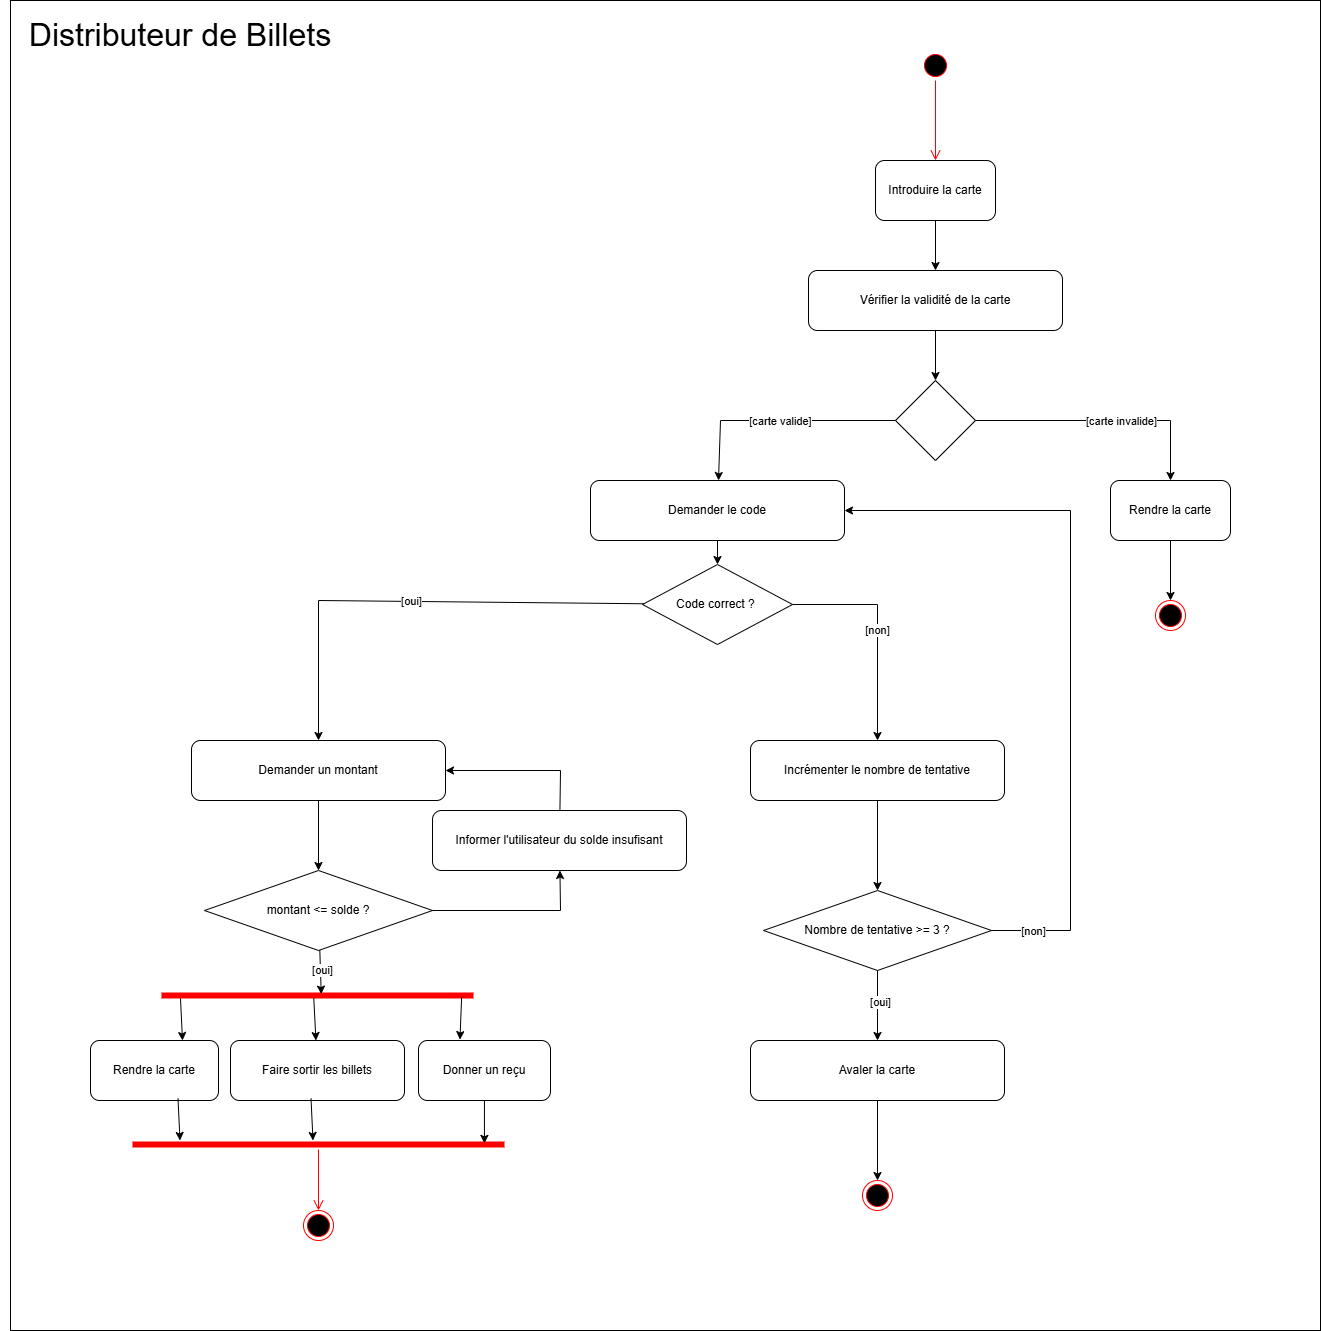

The diagram above was exported from draw.io. Its source (the exported page's mxGraphModel, read from the mxfile embedded in the PNG):
<mxGraphModel dx="3434" dy="1344" grid="1" gridSize="10" guides="1" tooltips="1" connect="1" arrows="1" fold="1" page="1" pageScale="1" pageWidth="827" pageHeight="1169" math="0" shadow="0">
  <root>
    <mxCell id="0" />
    <mxCell id="1" parent="0" />
    <mxCell id="6o4-x3J55J-_b5PNrkUz-153" value="" style="rounded=0;whiteSpace=wrap;html=1;" vertex="1" parent="1">
      <mxGeometry x="-540" y="20" width="1310" height="1330" as="geometry" />
    </mxCell>
    <mxCell id="6o4-x3J55J-_b5PNrkUz-92" value="" style="ellipse;html=1;shape=startState;fillColor=#000000;strokeColor=#ff0000;" vertex="1" parent="1">
      <mxGeometry x="370" y="70" width="30" height="30" as="geometry" />
    </mxCell>
    <mxCell id="6o4-x3J55J-_b5PNrkUz-93" value="" style="edgeStyle=orthogonalEdgeStyle;html=1;verticalAlign=bottom;endArrow=open;endSize=8;strokeColor=#ff0000;rounded=0;" edge="1" source="6o4-x3J55J-_b5PNrkUz-92" parent="1" target="6o4-x3J55J-_b5PNrkUz-94">
      <mxGeometry relative="1" as="geometry">
        <mxPoint x="385" y="160" as="targetPoint" />
      </mxGeometry>
    </mxCell>
    <mxCell id="6o4-x3J55J-_b5PNrkUz-96" value="" style="edgeStyle=orthogonalEdgeStyle;rounded=0;orthogonalLoop=1;jettySize=auto;html=1;" edge="1" parent="1" source="6o4-x3J55J-_b5PNrkUz-94" target="6o4-x3J55J-_b5PNrkUz-95">
      <mxGeometry relative="1" as="geometry" />
    </mxCell>
    <mxCell id="6o4-x3J55J-_b5PNrkUz-94" value="Introduire la carte" style="rounded=1;whiteSpace=wrap;html=1;" vertex="1" parent="1">
      <mxGeometry x="325" y="180" width="120" height="60" as="geometry" />
    </mxCell>
    <mxCell id="6o4-x3J55J-_b5PNrkUz-98" value="" style="edgeStyle=orthogonalEdgeStyle;rounded=0;orthogonalLoop=1;jettySize=auto;html=1;" edge="1" parent="1" source="6o4-x3J55J-_b5PNrkUz-95" target="6o4-x3J55J-_b5PNrkUz-99">
      <mxGeometry relative="1" as="geometry">
        <mxPoint x="385" y="420" as="targetPoint" />
      </mxGeometry>
    </mxCell>
    <mxCell id="6o4-x3J55J-_b5PNrkUz-95" value="Vérifier la validité de la carte" style="whiteSpace=wrap;html=1;rounded=1;" vertex="1" parent="1">
      <mxGeometry x="258" y="290" width="254" height="60" as="geometry" />
    </mxCell>
    <mxCell id="6o4-x3J55J-_b5PNrkUz-99" value="" style="rhombus;whiteSpace=wrap;html=1;" vertex="1" parent="1">
      <mxGeometry x="345" y="400" width="80" height="80" as="geometry" />
    </mxCell>
    <mxCell id="6o4-x3J55J-_b5PNrkUz-100" value="[" style="endArrow=classic;html=1;rounded=0;" edge="1" parent="1" source="6o4-x3J55J-_b5PNrkUz-99" target="6o4-x3J55J-_b5PNrkUz-106">
      <mxGeometry width="50" height="50" relative="1" as="geometry">
        <mxPoint x="380" y="370" as="sourcePoint" />
        <mxPoint x="620" y="440" as="targetPoint" />
        <Array as="points">
          <mxPoint x="620" y="440" />
        </Array>
      </mxGeometry>
    </mxCell>
    <mxCell id="6o4-x3J55J-_b5PNrkUz-101" value="[carte invalide]" style="edgeLabel;html=1;align=center;verticalAlign=middle;resizable=0;points=[];" vertex="1" connectable="0" parent="6o4-x3J55J-_b5PNrkUz-100">
      <mxGeometry x="0.2786" y="-3" relative="1" as="geometry">
        <mxPoint x="-19" y="-3" as="offset" />
      </mxGeometry>
    </mxCell>
    <mxCell id="6o4-x3J55J-_b5PNrkUz-106" value="Rendre la carte" style="rounded=1;whiteSpace=wrap;html=1;" vertex="1" parent="1">
      <mxGeometry x="560" y="500" width="120" height="60" as="geometry" />
    </mxCell>
    <mxCell id="6o4-x3J55J-_b5PNrkUz-107" value="" style="ellipse;html=1;shape=endState;fillColor=#000000;strokeColor=#ff0000;" vertex="1" parent="1">
      <mxGeometry x="605" y="620" width="30" height="30" as="geometry" />
    </mxCell>
    <mxCell id="6o4-x3J55J-_b5PNrkUz-108" value="" style="endArrow=classic;html=1;rounded=0;" edge="1" parent="1" source="6o4-x3J55J-_b5PNrkUz-106" target="6o4-x3J55J-_b5PNrkUz-107">
      <mxGeometry width="50" height="50" relative="1" as="geometry">
        <mxPoint x="435" y="450" as="sourcePoint" />
        <mxPoint x="630" y="510" as="targetPoint" />
        <Array as="points" />
      </mxGeometry>
    </mxCell>
    <mxCell id="6o4-x3J55J-_b5PNrkUz-110" value="Demander le code" style="whiteSpace=wrap;html=1;rounded=1;" vertex="1" parent="1">
      <mxGeometry x="40" y="500" width="254" height="60" as="geometry" />
    </mxCell>
    <mxCell id="6o4-x3J55J-_b5PNrkUz-111" value="" style="endArrow=classic;html=1;rounded=0;" edge="1" parent="1" source="6o4-x3J55J-_b5PNrkUz-99" target="6o4-x3J55J-_b5PNrkUz-110">
      <mxGeometry width="50" height="50" relative="1" as="geometry">
        <mxPoint x="435" y="450" as="sourcePoint" />
        <mxPoint x="630" y="510" as="targetPoint" />
        <Array as="points">
          <mxPoint x="170" y="440" />
        </Array>
      </mxGeometry>
    </mxCell>
    <mxCell id="6o4-x3J55J-_b5PNrkUz-112" value="[carte valide]" style="edgeLabel;html=1;align=center;verticalAlign=middle;resizable=0;points=[];" vertex="1" connectable="0" parent="6o4-x3J55J-_b5PNrkUz-111">
      <mxGeometry x="0.2786" y="-3" relative="1" as="geometry">
        <mxPoint x="35" y="3" as="offset" />
      </mxGeometry>
    </mxCell>
    <mxCell id="6o4-x3J55J-_b5PNrkUz-114" value="Incrémenter le nombre de tentative" style="whiteSpace=wrap;html=1;rounded=1;" vertex="1" parent="1">
      <mxGeometry x="200" y="760" width="254" height="60" as="geometry" />
    </mxCell>
    <mxCell id="6o4-x3J55J-_b5PNrkUz-115" value="Code correct ?&amp;nbsp;" style="rhombus;whiteSpace=wrap;html=1;" vertex="1" parent="1">
      <mxGeometry x="92" y="584" width="150" height="80" as="geometry" />
    </mxCell>
    <mxCell id="6o4-x3J55J-_b5PNrkUz-116" value="" style="endArrow=classic;html=1;rounded=0;" edge="1" parent="1" source="6o4-x3J55J-_b5PNrkUz-110" target="6o4-x3J55J-_b5PNrkUz-115">
      <mxGeometry width="50" height="50" relative="1" as="geometry">
        <mxPoint x="150" y="690" as="sourcePoint" />
        <mxPoint x="200" y="640" as="targetPoint" />
      </mxGeometry>
    </mxCell>
    <mxCell id="6o4-x3J55J-_b5PNrkUz-117" value="[non]" style="endArrow=classic;html=1;rounded=0;" edge="1" parent="1" source="6o4-x3J55J-_b5PNrkUz-115" target="6o4-x3J55J-_b5PNrkUz-114">
      <mxGeometry width="50" height="50" relative="1" as="geometry">
        <mxPoint x="190" y="770" as="sourcePoint" />
        <mxPoint x="240" y="720" as="targetPoint" />
        <Array as="points">
          <mxPoint x="327" y="624" />
        </Array>
      </mxGeometry>
    </mxCell>
    <mxCell id="6o4-x3J55J-_b5PNrkUz-118" value="Nombre de tentative &amp;gt;= 3 ?" style="rhombus;whiteSpace=wrap;html=1;" vertex="1" parent="1">
      <mxGeometry x="213" y="910" width="228" height="80" as="geometry" />
    </mxCell>
    <mxCell id="6o4-x3J55J-_b5PNrkUz-119" value="" style="endArrow=classic;html=1;rounded=0;" edge="1" parent="1" source="6o4-x3J55J-_b5PNrkUz-114" target="6o4-x3J55J-_b5PNrkUz-118">
      <mxGeometry width="50" height="50" relative="1" as="geometry">
        <mxPoint x="170" y="790" as="sourcePoint" />
        <mxPoint x="220" y="740" as="targetPoint" />
      </mxGeometry>
    </mxCell>
    <mxCell id="6o4-x3J55J-_b5PNrkUz-120" value="Avaler la carte" style="whiteSpace=wrap;html=1;rounded=1;" vertex="1" parent="1">
      <mxGeometry x="200" y="1060" width="254" height="60" as="geometry" />
    </mxCell>
    <mxCell id="6o4-x3J55J-_b5PNrkUz-121" value="" style="endArrow=classic;html=1;rounded=0;" edge="1" parent="1" source="6o4-x3J55J-_b5PNrkUz-118" target="6o4-x3J55J-_b5PNrkUz-120">
      <mxGeometry width="50" height="50" relative="1" as="geometry">
        <mxPoint x="337" y="830" as="sourcePoint" />
        <mxPoint x="337" y="920" as="targetPoint" />
      </mxGeometry>
    </mxCell>
    <mxCell id="6o4-x3J55J-_b5PNrkUz-124" value="[oui]" style="edgeLabel;html=1;align=center;verticalAlign=middle;resizable=0;points=[];" vertex="1" connectable="0" parent="6o4-x3J55J-_b5PNrkUz-121">
      <mxGeometry x="-0.1357" y="2" relative="1" as="geometry">
        <mxPoint as="offset" />
      </mxGeometry>
    </mxCell>
    <mxCell id="6o4-x3J55J-_b5PNrkUz-122" value="" style="endArrow=classic;html=1;rounded=0;" edge="1" parent="1" source="6o4-x3J55J-_b5PNrkUz-118" target="6o4-x3J55J-_b5PNrkUz-110">
      <mxGeometry width="50" height="50" relative="1" as="geometry">
        <mxPoint x="180" y="820" as="sourcePoint" />
        <mxPoint x="230" y="770" as="targetPoint" />
        <Array as="points">
          <mxPoint x="520" y="950" />
          <mxPoint x="520" y="530" />
        </Array>
      </mxGeometry>
    </mxCell>
    <mxCell id="6o4-x3J55J-_b5PNrkUz-123" value="[non]" style="edgeLabel;html=1;align=center;verticalAlign=middle;resizable=0;points=[];" vertex="1" connectable="0" parent="6o4-x3J55J-_b5PNrkUz-122">
      <mxGeometry x="-0.8883" relative="1" as="geometry">
        <mxPoint x="1" as="offset" />
      </mxGeometry>
    </mxCell>
    <mxCell id="6o4-x3J55J-_b5PNrkUz-125" value="Demander un montant" style="whiteSpace=wrap;html=1;rounded=1;" vertex="1" parent="1">
      <mxGeometry x="-359" y="760" width="254" height="60" as="geometry" />
    </mxCell>
    <mxCell id="6o4-x3J55J-_b5PNrkUz-126" value="[oui]" style="endArrow=classic;html=1;rounded=0;" edge="1" parent="1" source="6o4-x3J55J-_b5PNrkUz-115" target="6o4-x3J55J-_b5PNrkUz-125">
      <mxGeometry width="50" height="50" relative="1" as="geometry">
        <mxPoint x="-102.31503579952278" y="622.5680190930789" as="sourcePoint" />
        <mxPoint x="140" y="770" as="targetPoint" />
        <Array as="points">
          <mxPoint x="-232" y="620" />
        </Array>
      </mxGeometry>
    </mxCell>
    <mxCell id="6o4-x3J55J-_b5PNrkUz-127" value="montant &amp;lt;= solde ?" style="rhombus;whiteSpace=wrap;html=1;" vertex="1" parent="1">
      <mxGeometry x="-346" y="890" width="228" height="80" as="geometry" />
    </mxCell>
    <mxCell id="6o4-x3J55J-_b5PNrkUz-128" value="" style="endArrow=classic;html=1;rounded=0;" edge="1" parent="1" source="6o4-x3J55J-_b5PNrkUz-125" target="6o4-x3J55J-_b5PNrkUz-127">
      <mxGeometry width="50" height="50" relative="1" as="geometry">
        <mxPoint x="-177" y="930" as="sourcePoint" />
        <mxPoint x="-127" y="880" as="targetPoint" />
      </mxGeometry>
    </mxCell>
    <mxCell id="6o4-x3J55J-_b5PNrkUz-131" value="" style="shape=line;html=1;strokeWidth=6;strokeColor=#ff0000;" vertex="1" parent="1">
      <mxGeometry x="-418" y="1159" width="372" height="10" as="geometry" />
    </mxCell>
    <mxCell id="6o4-x3J55J-_b5PNrkUz-132" value="" style="edgeStyle=orthogonalEdgeStyle;html=1;verticalAlign=bottom;endArrow=open;endSize=8;strokeColor=#ff0000;rounded=0;" edge="1" source="6o4-x3J55J-_b5PNrkUz-131" parent="1" target="6o4-x3J55J-_b5PNrkUz-145">
      <mxGeometry relative="1" as="geometry">
        <mxPoint x="-232" y="1220" as="targetPoint" />
      </mxGeometry>
    </mxCell>
    <mxCell id="6o4-x3J55J-_b5PNrkUz-133" value="" style="shape=line;html=1;strokeWidth=6;strokeColor=#ff0000;" vertex="1" parent="1">
      <mxGeometry x="-389" y="1010" width="312" height="10" as="geometry" />
    </mxCell>
    <mxCell id="6o4-x3J55J-_b5PNrkUz-134" value="Rendre la carte" style="whiteSpace=wrap;html=1;rounded=1;" vertex="1" parent="1">
      <mxGeometry x="-460" y="1060" width="128" height="60" as="geometry" />
    </mxCell>
    <mxCell id="6o4-x3J55J-_b5PNrkUz-135" value="Faire sortir les billets" style="whiteSpace=wrap;html=1;rounded=1;" vertex="1" parent="1">
      <mxGeometry x="-320" y="1060" width="174" height="60" as="geometry" />
    </mxCell>
    <mxCell id="6o4-x3J55J-_b5PNrkUz-136" value="Donner un reçu" style="whiteSpace=wrap;html=1;rounded=1;" vertex="1" parent="1">
      <mxGeometry x="-132" y="1060" width="132" height="60" as="geometry" />
    </mxCell>
    <mxCell id="6o4-x3J55J-_b5PNrkUz-137" value="" style="endArrow=classic;html=1;rounded=0;entryX=0.512;entryY=0.361;entryDx=0;entryDy=0;entryPerimeter=0;" edge="1" parent="1" source="6o4-x3J55J-_b5PNrkUz-127" target="6o4-x3J55J-_b5PNrkUz-133">
      <mxGeometry width="50" height="50" relative="1" as="geometry">
        <mxPoint x="-222" y="830" as="sourcePoint" />
        <mxPoint x="-222" y="900" as="targetPoint" />
      </mxGeometry>
    </mxCell>
    <mxCell id="6o4-x3J55J-_b5PNrkUz-148" value="[oui]" style="edgeLabel;html=1;align=center;verticalAlign=middle;resizable=0;points=[];" vertex="1" connectable="0" parent="6o4-x3J55J-_b5PNrkUz-137">
      <mxGeometry x="-0.1286" y="1" relative="1" as="geometry">
        <mxPoint as="offset" />
      </mxGeometry>
    </mxCell>
    <mxCell id="6o4-x3J55J-_b5PNrkUz-138" value="" style="endArrow=classic;html=1;rounded=0;exitX=0.488;exitY=0.763;exitDx=0;exitDy=0;exitPerimeter=0;" edge="1" parent="1" source="6o4-x3J55J-_b5PNrkUz-133" target="6o4-x3J55J-_b5PNrkUz-135">
      <mxGeometry width="50" height="50" relative="1" as="geometry">
        <mxPoint x="-221" y="980" as="sourcePoint" />
        <mxPoint x="-220" y="1024" as="targetPoint" />
      </mxGeometry>
    </mxCell>
    <mxCell id="6o4-x3J55J-_b5PNrkUz-139" value="" style="endArrow=classic;html=1;rounded=0;exitX=0.962;exitY=0.613;exitDx=0;exitDy=0;exitPerimeter=0;entryX=0.314;entryY=-0.015;entryDx=0;entryDy=0;entryPerimeter=0;" edge="1" parent="1" source="6o4-x3J55J-_b5PNrkUz-133" target="6o4-x3J55J-_b5PNrkUz-136">
      <mxGeometry width="50" height="50" relative="1" as="geometry">
        <mxPoint x="-224" y="1028" as="sourcePoint" />
        <mxPoint x="-224" y="1070" as="targetPoint" />
      </mxGeometry>
    </mxCell>
    <mxCell id="6o4-x3J55J-_b5PNrkUz-140" value="" style="endArrow=classic;html=1;rounded=0;exitX=0.488;exitY=0.763;exitDx=0;exitDy=0;exitPerimeter=0;" edge="1" parent="1">
      <mxGeometry width="50" height="50" relative="1" as="geometry">
        <mxPoint x="-370" y="1018" as="sourcePoint" />
        <mxPoint x="-368" y="1060" as="targetPoint" />
      </mxGeometry>
    </mxCell>
    <mxCell id="6o4-x3J55J-_b5PNrkUz-141" value="" style="endArrow=classic;html=1;rounded=0;exitX=0.488;exitY=0.763;exitDx=0;exitDy=0;exitPerimeter=0;" edge="1" parent="1">
      <mxGeometry width="50" height="50" relative="1" as="geometry">
        <mxPoint x="-239.5" y="1118" as="sourcePoint" />
        <mxPoint x="-237.5" y="1160" as="targetPoint" />
      </mxGeometry>
    </mxCell>
    <mxCell id="6o4-x3J55J-_b5PNrkUz-142" value="" style="endArrow=classic;html=1;rounded=0;entryX=0.946;entryY=0.389;entryDx=0;entryDy=0;entryPerimeter=0;" edge="1" parent="1" source="6o4-x3J55J-_b5PNrkUz-136" target="6o4-x3J55J-_b5PNrkUz-131">
      <mxGeometry width="50" height="50" relative="1" as="geometry">
        <mxPoint x="-91.5" y="1116" as="sourcePoint" />
        <mxPoint x="59.99999999999977" y="1169.4214876033056" as="targetPoint" />
      </mxGeometry>
    </mxCell>
    <mxCell id="6o4-x3J55J-_b5PNrkUz-143" value="" style="endArrow=classic;html=1;rounded=0;exitX=0.488;exitY=0.763;exitDx=0;exitDy=0;exitPerimeter=0;" edge="1" parent="1">
      <mxGeometry width="50" height="50" relative="1" as="geometry">
        <mxPoint x="-372.5" y="1118" as="sourcePoint" />
        <mxPoint x="-370.5" y="1160" as="targetPoint" />
      </mxGeometry>
    </mxCell>
    <mxCell id="6o4-x3J55J-_b5PNrkUz-144" value="" style="ellipse;html=1;shape=endState;fillColor=#000000;strokeColor=#ff0000;" vertex="1" parent="1">
      <mxGeometry x="312" y="1200" width="30" height="30" as="geometry" />
    </mxCell>
    <mxCell id="6o4-x3J55J-_b5PNrkUz-145" value="" style="ellipse;html=1;shape=endState;fillColor=#000000;strokeColor=#ff0000;" vertex="1" parent="1">
      <mxGeometry x="-247" y="1230" width="30" height="30" as="geometry" />
    </mxCell>
    <mxCell id="6o4-x3J55J-_b5PNrkUz-149" value="" style="endArrow=classic;html=1;rounded=0;" edge="1" parent="1" source="6o4-x3J55J-_b5PNrkUz-150" target="6o4-x3J55J-_b5PNrkUz-125">
      <mxGeometry width="50" height="50" relative="1" as="geometry">
        <mxPoint x="-222" y="830" as="sourcePoint" />
        <mxPoint x="-222" y="900" as="targetPoint" />
        <Array as="points">
          <mxPoint x="10" y="790" />
        </Array>
      </mxGeometry>
    </mxCell>
    <mxCell id="6o4-x3J55J-_b5PNrkUz-151" value="" style="endArrow=classic;html=1;rounded=0;" edge="1" parent="1" source="6o4-x3J55J-_b5PNrkUz-127" target="6o4-x3J55J-_b5PNrkUz-150">
      <mxGeometry width="50" height="50" relative="1" as="geometry">
        <mxPoint x="-118" y="930" as="sourcePoint" />
        <mxPoint x="-105" y="790" as="targetPoint" />
        <Array as="points">
          <mxPoint x="10" y="930" />
        </Array>
      </mxGeometry>
    </mxCell>
    <mxCell id="6o4-x3J55J-_b5PNrkUz-150" value="Informer l'utilisateur du solde insufisant" style="whiteSpace=wrap;html=1;rounded=1;" vertex="1" parent="1">
      <mxGeometry x="-118" y="830" width="254" height="60" as="geometry" />
    </mxCell>
    <mxCell id="6o4-x3J55J-_b5PNrkUz-152" value="" style="endArrow=classic;html=1;rounded=0;" edge="1" parent="1" source="6o4-x3J55J-_b5PNrkUz-120" target="6o4-x3J55J-_b5PNrkUz-144">
      <mxGeometry width="50" height="50" relative="1" as="geometry">
        <mxPoint x="80" y="1060" as="sourcePoint" />
        <mxPoint x="130" y="1010" as="targetPoint" />
      </mxGeometry>
    </mxCell>
    <mxCell id="6o4-x3J55J-_b5PNrkUz-154" value="&lt;font style=&quot;font-size: 32px;&quot;&gt;Distributeur de Billets&lt;/font&gt;" style="text;html=1;align=center;verticalAlign=middle;whiteSpace=wrap;rounded=0;" vertex="1" parent="1">
      <mxGeometry x="-550" y="40" width="360" height="30" as="geometry" />
    </mxCell>
  </root>
</mxGraphModel>